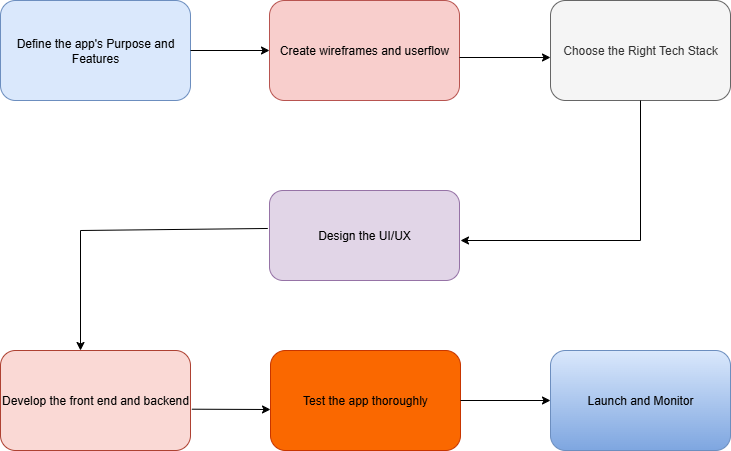

The diagram above was exported from draw.io. Its source (the exported page's mxGraphModel, read from the mxfile embedded in the PNG):
<mxGraphModel dx="786" dy="459" grid="1" gridSize="10" guides="1" tooltips="1" connect="1" arrows="1" fold="1" page="1" pageScale="1" pageWidth="827" pageHeight="1169" math="0" shadow="0">
  <root>
    <mxCell id="0" />
    <mxCell id="1" parent="0" />
    <mxCell id="I8yQme0vXfbfWP7YkXI5-1" value="Define the app's Purpose and Features" style="rounded=1;whiteSpace=wrap;html=1;fillColor=#dae8fc;strokeColor=#6c8ebf;" vertex="1" parent="1">
      <mxGeometry x="50" y="90" width="190" height="100" as="geometry" />
    </mxCell>
    <mxCell id="I8yQme0vXfbfWP7YkXI5-2" value="Create wireframes and userflow" style="rounded=1;whiteSpace=wrap;html=1;fillColor=#f8cecc;strokeColor=#b85450;" vertex="1" parent="1">
      <mxGeometry x="319" y="90" width="190" height="100" as="geometry" />
    </mxCell>
    <mxCell id="I8yQme0vXfbfWP7YkXI5-3" value="Choose the Right Tech Stack" style="rounded=1;whiteSpace=wrap;html=1;fillColor=#f5f5f5;fontColor=#333333;strokeColor=#666666;" vertex="1" parent="1">
      <mxGeometry x="600" y="90" width="180" height="100" as="geometry" />
    </mxCell>
    <mxCell id="I8yQme0vXfbfWP7YkXI5-4" value="Design the UI/UX" style="rounded=1;whiteSpace=wrap;html=1;fillColor=#e1d5e7;strokeColor=#9673a6;" vertex="1" parent="1">
      <mxGeometry x="319" y="280" width="190" height="90" as="geometry" />
    </mxCell>
    <mxCell id="I8yQme0vXfbfWP7YkXI5-5" value="Develop the front end and backend" style="rounded=1;whiteSpace=wrap;html=1;fillColor=#fad9d5;strokeColor=#ae4132;" vertex="1" parent="1">
      <mxGeometry x="50" y="440" width="190" height="100" as="geometry" />
    </mxCell>
    <mxCell id="I8yQme0vXfbfWP7YkXI5-6" value="Test the app thoroughly" style="rounded=1;whiteSpace=wrap;html=1;fillColor=#fa6800;fontColor=#000000;strokeColor=#C73500;" vertex="1" parent="1">
      <mxGeometry x="320" y="440" width="190" height="100" as="geometry" />
    </mxCell>
    <mxCell id="I8yQme0vXfbfWP7YkXI5-8" value="Launch and Monitor" style="rounded=1;whiteSpace=wrap;html=1;fillColor=#dae8fc;strokeColor=#6c8ebf;gradientColor=#7ea6e0;" vertex="1" parent="1">
      <mxGeometry x="600" y="440" width="180" height="100" as="geometry" />
    </mxCell>
    <mxCell id="I8yQme0vXfbfWP7YkXI5-9" value="" style="endArrow=classic;html=1;rounded=0;exitX=1;exitY=0.5;exitDx=0;exitDy=0;entryX=0;entryY=0.5;entryDx=0;entryDy=0;" edge="1" parent="1" source="I8yQme0vXfbfWP7YkXI5-1" target="I8yQme0vXfbfWP7YkXI5-2">
      <mxGeometry width="50" height="50" relative="1" as="geometry">
        <mxPoint x="340" y="270" as="sourcePoint" />
        <mxPoint x="390" y="220" as="targetPoint" />
      </mxGeometry>
    </mxCell>
    <mxCell id="I8yQme0vXfbfWP7YkXI5-10" value="" style="endArrow=classic;html=1;rounded=0;" edge="1" parent="1">
      <mxGeometry width="50" height="50" relative="1" as="geometry">
        <mxPoint x="509" y="147" as="sourcePoint" />
        <mxPoint x="600" y="147" as="targetPoint" />
      </mxGeometry>
    </mxCell>
    <mxCell id="I8yQme0vXfbfWP7YkXI5-11" value="" style="endArrow=classic;html=1;rounded=0;exitX=1.007;exitY=0.587;exitDx=0;exitDy=0;exitPerimeter=0;" edge="1" parent="1" source="I8yQme0vXfbfWP7YkXI5-5">
      <mxGeometry width="50" height="50" relative="1" as="geometry">
        <mxPoint x="250" y="505" as="sourcePoint" />
        <mxPoint x="320" y="499" as="targetPoint" />
      </mxGeometry>
    </mxCell>
    <mxCell id="I8yQme0vXfbfWP7YkXI5-12" value="" style="endArrow=classic;html=1;rounded=0;entryX=0;entryY=0.5;entryDx=0;entryDy=0;" edge="1" parent="1" source="I8yQme0vXfbfWP7YkXI5-6" target="I8yQme0vXfbfWP7YkXI5-8">
      <mxGeometry width="50" height="50" relative="1" as="geometry">
        <mxPoint x="340" y="470" as="sourcePoint" />
        <mxPoint x="390" y="420" as="targetPoint" />
      </mxGeometry>
    </mxCell>
    <mxCell id="I8yQme0vXfbfWP7YkXI5-13" value="" style="endArrow=classic;html=1;rounded=0;" edge="1" parent="1" source="I8yQme0vXfbfWP7YkXI5-3">
      <mxGeometry width="50" height="50" relative="1" as="geometry">
        <mxPoint x="620" y="310" as="sourcePoint" />
        <mxPoint x="510" y="330" as="targetPoint" />
        <Array as="points">
          <mxPoint x="690" y="330" />
        </Array>
      </mxGeometry>
    </mxCell>
    <mxCell id="I8yQme0vXfbfWP7YkXI5-14" value="" style="endArrow=classic;html=1;rounded=0;exitX=-0.009;exitY=0.422;exitDx=0;exitDy=0;exitPerimeter=0;" edge="1" parent="1" source="I8yQme0vXfbfWP7YkXI5-4">
      <mxGeometry width="50" height="50" relative="1" as="geometry">
        <mxPoint x="319" y="325" as="sourcePoint" />
        <mxPoint x="130" y="440" as="targetPoint" />
        <Array as="points">
          <mxPoint x="130" y="320" />
        </Array>
      </mxGeometry>
    </mxCell>
  </root>
</mxGraphModel>